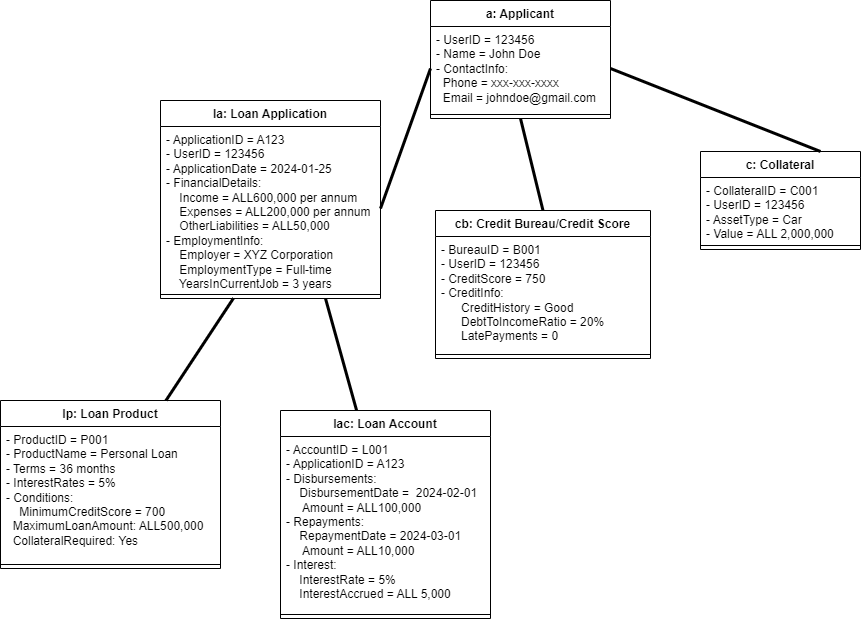

The diagram above was exported from draw.io. Its source (the exported page's mxGraphModel, read from the mxfile embedded in the PNG):
<mxGraphModel dx="2163" dy="696" grid="1" gridSize="10" guides="1" tooltips="1" connect="1" arrows="1" fold="1" page="1" pageScale="1" pageWidth="850" pageHeight="1100" math="0" shadow="0">
  <root>
    <mxCell id="0" />
    <mxCell id="1" parent="0" />
    <mxCell id="xN2n-bKby9P_NR_aKvXl-2" value="lp: Loan Product" style="swimlane;fontStyle=1;align=center;verticalAlign=top;childLayout=stackLayout;horizontal=1;startSize=26;horizontalStack=0;resizeParent=1;resizeParentMax=0;resizeLast=0;collapsible=1;marginBottom=0;whiteSpace=wrap;html=1;" parent="1" vertex="1">
      <mxGeometry x="-100" y="420" width="220" height="168" as="geometry" />
    </mxCell>
    <mxCell id="xN2n-bKby9P_NR_aKvXl-3" value="- ProductID = P001&lt;br&gt;- ProductName = Personal Loan&lt;br&gt;- Terms = 36 months&lt;br&gt;- InterestRates = 5%&lt;br&gt;- Conditions:&lt;br&gt;&amp;nbsp; &amp;nbsp;&amp;nbsp;MinimumCreditScore = 700&amp;nbsp; &amp;nbsp; &amp;nbsp; &amp;nbsp; &amp;nbsp; &amp;nbsp; &amp;nbsp; &amp;nbsp; &amp;nbsp; MaximumLoanAmount: ALL500,000&amp;nbsp; &amp;nbsp; &amp;nbsp; CollateralRequired: Yes " style="text;strokeColor=none;fillColor=none;align=left;verticalAlign=top;spacingLeft=4;spacingRight=4;overflow=hidden;rotatable=0;points=[[0,0.5],[1,0.5]];portConstraint=eastwest;whiteSpace=wrap;html=1;" parent="xN2n-bKby9P_NR_aKvXl-2" vertex="1">
      <mxGeometry y="26" width="220" height="134" as="geometry" />
    </mxCell>
    <mxCell id="xN2n-bKby9P_NR_aKvXl-4" value="" style="line;strokeWidth=1;fillColor=none;align=left;verticalAlign=middle;spacingTop=-1;spacingLeft=3;spacingRight=3;rotatable=0;labelPosition=right;points=[];portConstraint=eastwest;strokeColor=inherit;" parent="xN2n-bKby9P_NR_aKvXl-2" vertex="1">
      <mxGeometry y="160" width="220" height="8" as="geometry" />
    </mxCell>
    <mxCell id="xN2n-bKby9P_NR_aKvXl-6" value="c: Collateral  " style="swimlane;fontStyle=1;align=center;verticalAlign=top;childLayout=stackLayout;horizontal=1;startSize=26;horizontalStack=0;resizeParent=1;resizeParentMax=0;resizeLast=0;collapsible=1;marginBottom=0;whiteSpace=wrap;html=1;" parent="1" vertex="1">
      <mxGeometry x="600" y="171" width="160" height="98" as="geometry" />
    </mxCell>
    <mxCell id="xN2n-bKby9P_NR_aKvXl-7" value=" - CollateralID = C001&lt;br&gt;- UserID = 123456&lt;br&gt;- AssetType = Car&lt;br&gt;- Value = ALL 2,000,000" style="text;strokeColor=none;fillColor=none;align=left;verticalAlign=top;spacingLeft=4;spacingRight=4;overflow=hidden;rotatable=0;points=[[0,0.5],[1,0.5]];portConstraint=eastwest;whiteSpace=wrap;html=1;" parent="xN2n-bKby9P_NR_aKvXl-6" vertex="1">
      <mxGeometry y="26" width="160" height="64" as="geometry" />
    </mxCell>
    <mxCell id="xN2n-bKby9P_NR_aKvXl-8" value="" style="line;strokeWidth=1;fillColor=none;align=left;verticalAlign=middle;spacingTop=-1;spacingLeft=3;spacingRight=3;rotatable=0;labelPosition=right;points=[];portConstraint=eastwest;strokeColor=inherit;" parent="xN2n-bKby9P_NR_aKvXl-6" vertex="1">
      <mxGeometry y="90" width="160" height="8" as="geometry" />
    </mxCell>
    <mxCell id="xN2n-bKby9P_NR_aKvXl-10" value="a: Applicant" style="swimlane;fontStyle=1;align=center;verticalAlign=top;childLayout=stackLayout;horizontal=1;startSize=26;horizontalStack=0;resizeParent=1;resizeParentMax=0;resizeLast=0;collapsible=1;marginBottom=0;whiteSpace=wrap;html=1;" parent="1" vertex="1">
      <mxGeometry x="330" y="20" width="180" height="118" as="geometry" />
    </mxCell>
    <mxCell id="xN2n-bKby9P_NR_aKvXl-11" value="- UserID = 123456&lt;br&gt;- Name =&amp;nbsp;John Doe&lt;br&gt;- ContactInfo:&lt;br&gt;&amp;nbsp; Phone = xxx-xxx-xxxx&lt;br&gt;&amp;nbsp; Email = johndoe@gmail.com" style="text;strokeColor=none;fillColor=none;align=left;verticalAlign=top;spacingLeft=4;spacingRight=4;overflow=hidden;rotatable=0;points=[[0,0.5],[1,0.5]];portConstraint=eastwest;whiteSpace=wrap;html=1;" parent="xN2n-bKby9P_NR_aKvXl-10" vertex="1">
      <mxGeometry y="26" width="180" height="84" as="geometry" />
    </mxCell>
    <mxCell id="xN2n-bKby9P_NR_aKvXl-12" value="" style="line;strokeWidth=1;fillColor=none;align=left;verticalAlign=middle;spacingTop=-1;spacingLeft=3;spacingRight=3;rotatable=0;labelPosition=right;points=[];portConstraint=eastwest;strokeColor=inherit;" parent="xN2n-bKby9P_NR_aKvXl-10" vertex="1">
      <mxGeometry y="110" width="180" height="8" as="geometry" />
    </mxCell>
    <mxCell id="xN2n-bKby9P_NR_aKvXl-14" value="la: Loan Application  " style="swimlane;fontStyle=1;align=center;verticalAlign=top;childLayout=stackLayout;horizontal=1;startSize=26;horizontalStack=0;resizeParent=1;resizeParentMax=0;resizeLast=0;collapsible=1;marginBottom=0;whiteSpace=wrap;html=1;" parent="1" vertex="1">
      <mxGeometry x="60" y="120" width="220" height="198" as="geometry" />
    </mxCell>
    <mxCell id="xN2n-bKby9P_NR_aKvXl-15" value=" - ApplicationID = A123&lt;br&gt;- UserID = 123456&lt;br&gt;- ApplicationDate =&amp;nbsp;2024-01-25&lt;br&gt;- FinancialDetails:&amp;nbsp;&lt;br&gt;&amp;nbsp; &amp;nbsp;&amp;nbsp;Income = ALL600,000 per annum&amp;nbsp; &amp;nbsp; &amp;nbsp; &amp;nbsp; &amp;nbsp; Expenses = ALL200,000 per annum&amp;nbsp;&lt;br&gt;&amp;nbsp; &amp;nbsp; OtherLiabilities = ALL50,000&amp;nbsp;&lt;br&gt;- EmploymentInfo:&amp;nbsp;&lt;br&gt;&amp;nbsp; &amp;nbsp; Employer = XYZ Corporation&amp;nbsp; &amp;nbsp; &amp;nbsp; &amp;nbsp; &amp;nbsp; &amp;nbsp; &amp;nbsp; &amp;nbsp; EmploymentType = Full-time&amp;nbsp; &amp;nbsp; &amp;nbsp; &amp;nbsp; &amp;nbsp; &amp;nbsp; &amp;nbsp; &amp;nbsp; &amp;nbsp; YearsInCurrentJob = 3 years " style="text;strokeColor=none;fillColor=none;align=left;verticalAlign=top;spacingLeft=4;spacingRight=4;overflow=hidden;rotatable=0;points=[[0,0.5],[1,0.5]];portConstraint=eastwest;whiteSpace=wrap;html=1;" parent="xN2n-bKby9P_NR_aKvXl-14" vertex="1">
      <mxGeometry y="26" width="220" height="164" as="geometry" />
    </mxCell>
    <mxCell id="xN2n-bKby9P_NR_aKvXl-16" value="" style="line;strokeWidth=1;fillColor=none;align=left;verticalAlign=middle;spacingTop=-1;spacingLeft=3;spacingRight=3;rotatable=0;labelPosition=right;points=[];portConstraint=eastwest;strokeColor=inherit;" parent="xN2n-bKby9P_NR_aKvXl-14" vertex="1">
      <mxGeometry y="190" width="220" height="8" as="geometry" />
    </mxCell>
    <mxCell id="xN2n-bKby9P_NR_aKvXl-18" value="lac: Loan Account  " style="swimlane;fontStyle=1;align=center;verticalAlign=top;childLayout=stackLayout;horizontal=1;startSize=26;horizontalStack=0;resizeParent=1;resizeParentMax=0;resizeLast=0;collapsible=1;marginBottom=0;whiteSpace=wrap;html=1;" parent="1" vertex="1">
      <mxGeometry x="180" y="430" width="210" height="208" as="geometry" />
    </mxCell>
    <mxCell id="xN2n-bKby9P_NR_aKvXl-19" value="- AccountID = L001&lt;br&gt;- ApplicationID = A123&lt;br&gt;- Disbursements:&amp;nbsp;&lt;br&gt;&amp;nbsp; &amp;nbsp;&amp;nbsp;DisbursementDate =&amp;nbsp; 2024-02-01&lt;br&gt;&amp;nbsp; &amp;nbsp; &amp;nbsp;Amount = ALL100,000&lt;br&gt;- Repayments:&amp;nbsp;&lt;br&gt;&amp;nbsp; &amp;nbsp; RepaymentDate = 2024-03-01&lt;br&gt;&amp;nbsp; &amp;nbsp; &amp;nbsp;Amount = ALL10,000 &lt;br&gt;- Interest:&lt;br&gt;&amp;nbsp; &amp;nbsp;&amp;nbsp;InterestRate = 5%&amp;nbsp;&lt;br&gt;&amp;nbsp; &amp;nbsp; InterestAccrued = ALL 5,000" style="text;strokeColor=none;fillColor=none;align=left;verticalAlign=top;spacingLeft=4;spacingRight=4;overflow=hidden;rotatable=0;points=[[0,0.5],[1,0.5]];portConstraint=eastwest;whiteSpace=wrap;html=1;" parent="xN2n-bKby9P_NR_aKvXl-18" vertex="1">
      <mxGeometry y="26" width="210" height="174" as="geometry" />
    </mxCell>
    <mxCell id="xN2n-bKby9P_NR_aKvXl-20" value="" style="line;strokeWidth=1;fillColor=none;align=left;verticalAlign=middle;spacingTop=-1;spacingLeft=3;spacingRight=3;rotatable=0;labelPosition=right;points=[];portConstraint=eastwest;strokeColor=inherit;" parent="xN2n-bKby9P_NR_aKvXl-18" vertex="1">
      <mxGeometry y="200" width="210" height="8" as="geometry" />
    </mxCell>
    <mxCell id="xN2n-bKby9P_NR_aKvXl-22" value="cb: Credit Bureau/Credit Score" style="swimlane;fontStyle=1;align=center;verticalAlign=top;childLayout=stackLayout;horizontal=1;startSize=26;horizontalStack=0;resizeParent=1;resizeParentMax=0;resizeLast=0;collapsible=1;marginBottom=0;whiteSpace=wrap;html=1;" parent="1" vertex="1">
      <mxGeometry x="335" y="230" width="215" height="148" as="geometry" />
    </mxCell>
    <mxCell id="xN2n-bKby9P_NR_aKvXl-23" value="- BureauID = B001&lt;br&gt;- UserID = 123456&lt;br&gt;- CreditScore = 750&lt;br&gt;- CreditInfo:&amp;nbsp;&lt;br&gt;&amp;nbsp; &amp;nbsp; &amp;nbsp;&amp;nbsp;CreditHistory = Good&amp;nbsp; &amp;nbsp; &amp;nbsp; &amp;nbsp; &amp;nbsp; &amp;nbsp; &amp;nbsp; &amp;nbsp; &amp;nbsp; &amp;nbsp; &amp;nbsp; &amp;nbsp; &amp;nbsp; &amp;nbsp; DebtToIncomeRatio = 20%&amp;nbsp; &amp;nbsp; &amp;nbsp; &amp;nbsp; &amp;nbsp; &amp;nbsp; &amp;nbsp; &amp;nbsp; &amp;nbsp; LatePayments = 0 " style="text;strokeColor=none;fillColor=none;align=left;verticalAlign=top;spacingLeft=4;spacingRight=4;overflow=hidden;rotatable=0;points=[[0,0.5],[1,0.5]];portConstraint=eastwest;whiteSpace=wrap;html=1;" parent="xN2n-bKby9P_NR_aKvXl-22" vertex="1">
      <mxGeometry y="26" width="215" height="114" as="geometry" />
    </mxCell>
    <mxCell id="xN2n-bKby9P_NR_aKvXl-24" value="" style="line;strokeWidth=1;fillColor=none;align=left;verticalAlign=middle;spacingTop=-1;spacingLeft=3;spacingRight=3;rotatable=0;labelPosition=right;points=[];portConstraint=eastwest;strokeColor=inherit;" parent="xN2n-bKby9P_NR_aKvXl-22" vertex="1">
      <mxGeometry y="140" width="215" height="8" as="geometry" />
    </mxCell>
    <mxCell id="xN2n-bKby9P_NR_aKvXl-26" value="" style="endArrow=none;startArrow=none;endFill=0;startFill=0;endSize=8;html=1;verticalAlign=bottom;labelBackgroundColor=none;strokeWidth=3;rounded=0;entryX=0;entryY=0.5;entryDx=0;entryDy=0;exitX=1;exitY=0.5;exitDx=0;exitDy=0;" parent="1" source="xN2n-bKby9P_NR_aKvXl-15" target="xN2n-bKby9P_NR_aKvXl-11" edge="1">
      <mxGeometry width="160" relative="1" as="geometry">
        <mxPoint x="240" y="180" as="sourcePoint" />
        <mxPoint x="400" y="180" as="targetPoint" />
      </mxGeometry>
    </mxCell>
    <mxCell id="xN2n-bKby9P_NR_aKvXl-27" value="" style="endArrow=none;startArrow=none;endFill=0;startFill=0;endSize=8;html=1;verticalAlign=bottom;labelBackgroundColor=none;strokeWidth=3;rounded=0;exitX=0.5;exitY=0;exitDx=0;exitDy=0;entryX=0.5;entryY=1;entryDx=0;entryDy=0;" parent="1" source="xN2n-bKby9P_NR_aKvXl-22" target="xN2n-bKby9P_NR_aKvXl-10" edge="1">
      <mxGeometry width="160" relative="1" as="geometry">
        <mxPoint x="450" y="240" as="sourcePoint" />
        <mxPoint x="411.1199999999999" y="190.65599999999995" as="targetPoint" />
      </mxGeometry>
    </mxCell>
    <mxCell id="xN2n-bKby9P_NR_aKvXl-28" value="" style="endArrow=none;startArrow=none;endFill=0;startFill=0;endSize=8;html=1;verticalAlign=bottom;labelBackgroundColor=none;strokeWidth=3;rounded=0;exitX=0.75;exitY=0;exitDx=0;exitDy=0;entryX=1;entryY=0.5;entryDx=0;entryDy=0;" parent="1" source="xN2n-bKby9P_NR_aKvXl-6" target="xN2n-bKby9P_NR_aKvXl-11" edge="1">
      <mxGeometry width="160" relative="1" as="geometry">
        <mxPoint x="450" y="240" as="sourcePoint" />
        <mxPoint x="610" y="240" as="targetPoint" />
      </mxGeometry>
    </mxCell>
    <mxCell id="xN2n-bKby9P_NR_aKvXl-29" value="" style="endArrow=none;startArrow=none;endFill=0;startFill=0;endSize=8;html=1;verticalAlign=bottom;labelBackgroundColor=none;strokeWidth=3;rounded=0;exitX=0.332;exitY=0.955;exitDx=0;exitDy=0;exitPerimeter=0;" parent="1" source="xN2n-bKby9P_NR_aKvXl-16" target="xN2n-bKby9P_NR_aKvXl-2" edge="1">
      <mxGeometry width="160" relative="1" as="geometry">
        <mxPoint x="120" y="320" as="sourcePoint" />
        <mxPoint x="300" y="380" as="targetPoint" />
      </mxGeometry>
    </mxCell>
    <mxCell id="xN2n-bKby9P_NR_aKvXl-30" value="" style="endArrow=none;startArrow=none;endFill=0;startFill=0;endSize=8;html=1;verticalAlign=bottom;labelBackgroundColor=none;strokeWidth=3;rounded=0;exitX=0.75;exitY=1;exitDx=0;exitDy=0;" parent="1" source="xN2n-bKby9P_NR_aKvXl-14" target="xN2n-bKby9P_NR_aKvXl-18" edge="1">
      <mxGeometry width="160" relative="1" as="geometry">
        <mxPoint x="153.90134529147986" y="320" as="sourcePoint" />
        <mxPoint x="370" y="370" as="targetPoint" />
      </mxGeometry>
    </mxCell>
  </root>
</mxGraphModel>